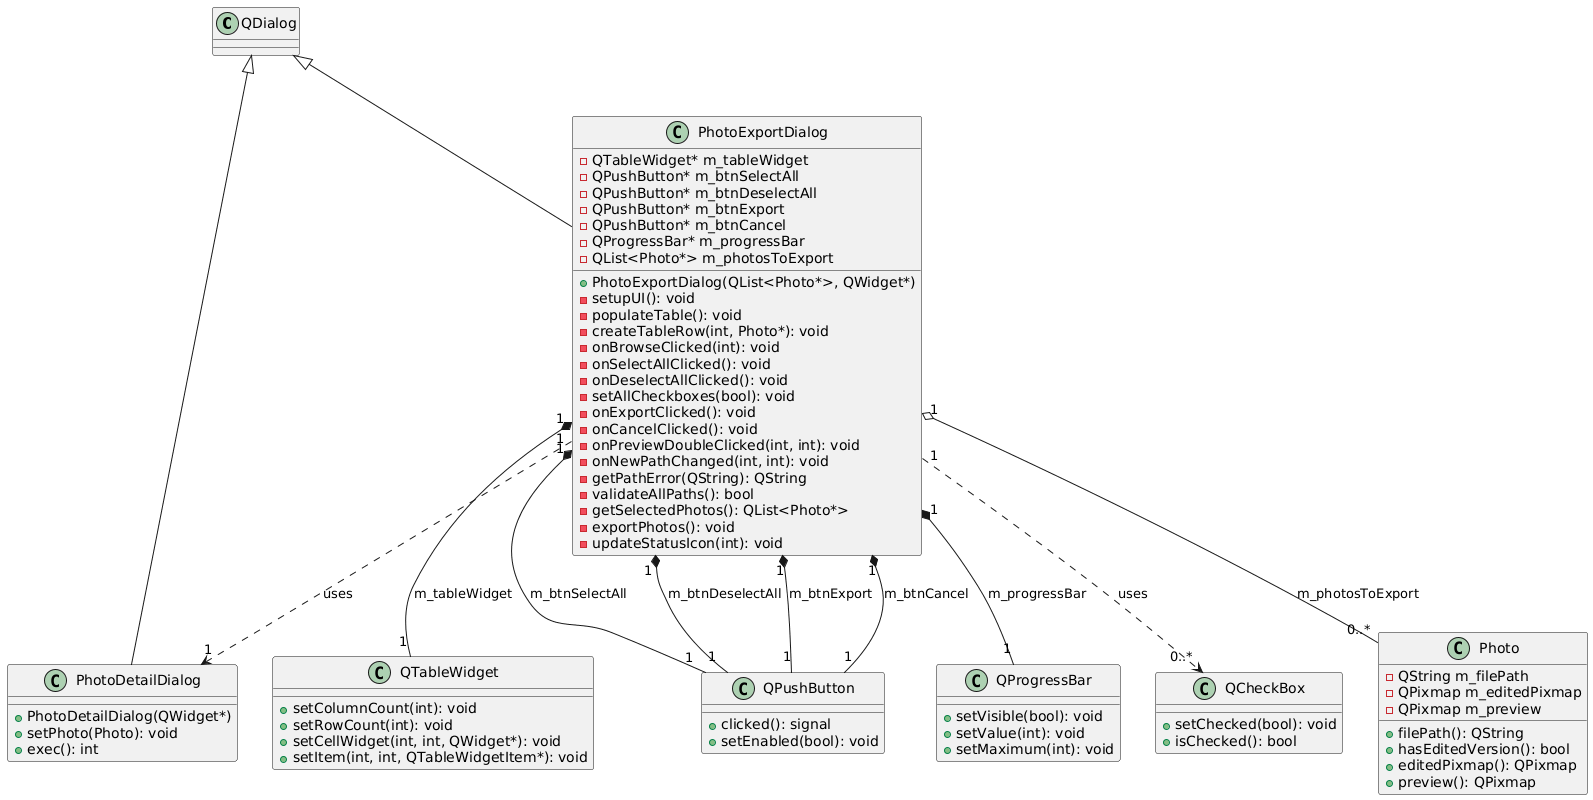

The diagram above was rendered by PlantUML. Its source (embedded in the PNG):
@startuml
class QDialog {
}

class QTableWidget {
    +setColumnCount(int): void
    +setRowCount(int): void
    +setCellWidget(int, int, QWidget*): void
    +setItem(int, int, QTableWidgetItem*): void
}

class QPushButton {
    +clicked(): signal
    +setEnabled(bool): void
}

class QProgressBar {
    +setVisible(bool): void
    +setValue(int): void
    +setMaximum(int): void
}

class QCheckBox {
    +setChecked(bool): void
    +isChecked(): bool
}

class Photo {
    -QString m_filePath
    -QPixmap m_editedPixmap
    -QPixmap m_preview
    +filePath(): QString
    +hasEditedVersion(): bool
    +editedPixmap(): QPixmap
    +preview(): QPixmap
}

class PhotoDetailDialog {
    +PhotoDetailDialog(QWidget*)
    +setPhoto(Photo): void
    +exec(): int
}

class PhotoExportDialog {
    -QTableWidget* m_tableWidget
    -QPushButton* m_btnSelectAll
    -QPushButton* m_btnDeselectAll
    -QPushButton* m_btnExport
    -QPushButton* m_btnCancel
    -QProgressBar* m_progressBar
    -QList<Photo*> m_photosToExport
    +PhotoExportDialog(QList<Photo*>, QWidget*)
    -setupUI(): void
    -populateTable(): void
    -createTableRow(int, Photo*): void
    -onBrowseClicked(int): void
    -onSelectAllClicked(): void
    -onDeselectAllClicked(): void
    -setAllCheckboxes(bool): void
    -onExportClicked(): void
    -onCancelClicked(): void
    -onPreviewDoubleClicked(int, int): void
    -onNewPathChanged(int, int): void
    -getPathError(QString): QString
    -validateAllPaths(): bool
    -getSelectedPhotos(): QList<Photo*>
    -exportPhotos(): void
    -updateStatusIcon(int): void
}

' Dedičnosť (Inheritance)
QDialog <|-- PhotoExportDialog
QDialog <|-- PhotoDetailDialog

' Kompozícia (Composition) - filled diamond
PhotoExportDialog "1" *-- "1" QTableWidget : m_tableWidget
PhotoExportDialog "1" *-- "1" QPushButton : m_btnSelectAll
PhotoExportDialog "1" *-- "1" QPushButton : m_btnDeselectAll
PhotoExportDialog "1" *-- "1" QPushButton : m_btnExport
PhotoExportDialog "1" *-- "1" QPushButton : m_btnCancel
PhotoExportDialog "1" *-- "1" QProgressBar : m_progressBar

' Agregácia (Aggregation) - empty diamond
PhotoExportDialog "1" o-- "0..*" Photo : m_photosToExport

' Závislosť (Dependency) - dashed arrow
PhotoExportDialog "1" ..> "1" PhotoDetailDialog : uses
PhotoExportDialog "1" ..> "0..*" QCheckBox : uses
@enduml